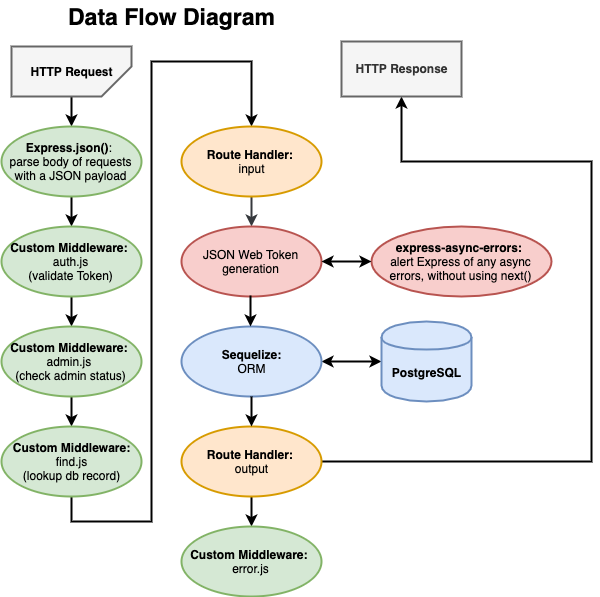

The diagram above was exported from draw.io. Its source (the exported page's mxGraphModel, read from the mxfile embedded in the PNG):
<mxGraphModel dx="946" dy="591" grid="1" gridSize="10" guides="1" tooltips="1" connect="1" arrows="1" fold="1" page="1" pageScale="1" pageWidth="850" pageHeight="1100" math="0" shadow="0">
  <root>
    <mxCell id="0" />
    <mxCell id="1" parent="0" />
    <mxCell id="x2z8N79oiT7r0Ko8T4u3-1" style="edgeStyle=orthogonalEdgeStyle;rounded=0;html=1;exitX=0.5;exitY=1;jettySize=auto;orthogonalLoop=1;strokeWidth=2;" parent="1" edge="1">
      <mxGeometry relative="1" as="geometry">
        <mxPoint x="210" y="245" as="targetPoint" />
        <mxPoint x="210" y="205" as="sourcePoint" />
      </mxGeometry>
    </mxCell>
    <mxCell id="x2z8N79oiT7r0Ko8T4u3-3" style="edgeStyle=orthogonalEdgeStyle;rounded=0;html=1;entryX=0.5;entryY=0;jettySize=auto;orthogonalLoop=1;strokeWidth=2;fillColor=#ffcc99;strokeColor=#36393d;fontColor=#000000;exitX=0.5;exitY=1;exitDx=0;exitDy=0;entryDx=0;entryDy=0;" parent="1" source="x2z8N79oiT7r0Ko8T4u3-43" target="x2z8N79oiT7r0Ko8T4u3-45" edge="1">
      <mxGeometry relative="1" as="geometry">
        <mxPoint x="390" y="295" as="targetPoint" />
        <mxPoint x="350" y="295" as="sourcePoint" />
      </mxGeometry>
    </mxCell>
    <mxCell id="x2z8N79oiT7r0Ko8T4u3-5" style="edgeStyle=orthogonalEdgeStyle;rounded=0;html=1;entryX=0.5;entryY=0;jettySize=auto;orthogonalLoop=1;strokeWidth=2;" parent="1" edge="1">
      <mxGeometry relative="1" as="geometry">
        <mxPoint x="210" y="445" as="targetPoint" />
        <mxPoint x="210" y="405" as="sourcePoint" />
      </mxGeometry>
    </mxCell>
    <mxCell id="x2z8N79oiT7r0Ko8T4u3-7" style="edgeStyle=orthogonalEdgeStyle;rounded=0;html=1;exitX=0.5;exitY=1;jettySize=auto;orthogonalLoop=1;strokeWidth=2;" parent="1" edge="1">
      <mxGeometry relative="1" as="geometry">
        <mxPoint x="210" y="345" as="targetPoint" />
        <mxPoint x="210" y="315" as="sourcePoint" />
      </mxGeometry>
    </mxCell>
    <mxCell id="x2z8N79oiT7r0Ko8T4u3-9" style="edgeStyle=orthogonalEdgeStyle;rounded=0;html=1;exitX=0.5;exitY=1;entryX=0.5;entryY=0;jettySize=auto;orthogonalLoop=1;strokeWidth=2;exitDx=0;exitDy=0;entryDx=0;entryDy=0;" parent="1" source="x2z8N79oiT7r0Ko8T4u3-34" target="x2z8N79oiT7r0Ko8T4u3-43" edge="1">
      <mxGeometry relative="1" as="geometry">
        <Array as="points">
          <mxPoint x="210" y="540" />
          <mxPoint x="290" y="540" />
          <mxPoint x="290" y="80" />
          <mxPoint x="390" y="80" />
        </Array>
        <mxPoint x="210" y="495" as="sourcePoint" />
        <mxPoint x="370" y="155" as="targetPoint" />
      </mxGeometry>
    </mxCell>
    <mxCell id="x2z8N79oiT7r0Ko8T4u3-10" style="edgeStyle=orthogonalEdgeStyle;rounded=0;html=1;exitX=1;exitY=0.5;jettySize=auto;orthogonalLoop=1;strokeWidth=2;exitDx=0;exitDy=0;startArrow=classic;startFill=1;entryX=0;entryY=0.5;entryDx=0;entryDy=0;" parent="1" source="x2z8N79oiT7r0Ko8T4u3-44" target="x2z8N79oiT7r0Ko8T4u3-41" edge="1">
      <mxGeometry relative="1" as="geometry">
        <mxPoint x="450" y="395" as="sourcePoint" />
        <mxPoint x="530" y="409" as="targetPoint" />
      </mxGeometry>
    </mxCell>
    <mxCell id="x2z8N79oiT7r0Ko8T4u3-18" style="edgeStyle=orthogonalEdgeStyle;rounded=0;html=1;exitX=0.5;exitY=1;entryX=0.5;entryY=0;jettySize=auto;orthogonalLoop=1;strokeWidth=2;" parent="1" edge="1">
      <mxGeometry relative="1" as="geometry">
        <mxPoint x="390" y="500" as="sourcePoint" />
        <mxPoint x="390" y="545" as="targetPoint" />
      </mxGeometry>
    </mxCell>
    <mxCell id="x2z8N79oiT7r0Ko8T4u3-19" style="edgeStyle=orthogonalEdgeStyle;rounded=0;html=1;exitX=1;exitY=0.5;jettySize=auto;orthogonalLoop=1;entryX=0.5;entryY=1;strokeWidth=2;exitDx=0;exitDy=0;entryDx=0;entryDy=0;" parent="1" source="x2z8N79oiT7r0Ko8T4u3-42" target="x2z8N79oiT7r0Ko8T4u3-36" edge="1">
      <mxGeometry relative="1" as="geometry">
        <mxPoint x="540" y="145" as="targetPoint" />
        <Array as="points">
          <mxPoint x="730" y="480" />
          <mxPoint x="730" y="180" />
          <mxPoint x="540" y="180" />
        </Array>
        <mxPoint x="430" y="620" as="sourcePoint" />
      </mxGeometry>
    </mxCell>
    <mxCell id="x2z8N79oiT7r0Ko8T4u3-23" style="edgeStyle=orthogonalEdgeStyle;rounded=0;html=1;exitX=0.5;exitY=1;entryX=0.5;entryY=0;jettySize=auto;orthogonalLoop=1;strokeWidth=2;" parent="1" edge="1">
      <mxGeometry relative="1" as="geometry">
        <mxPoint x="210" y="115" as="sourcePoint" />
        <mxPoint x="210" y="145" as="targetPoint" />
      </mxGeometry>
    </mxCell>
    <mxCell id="x2z8N79oiT7r0Ko8T4u3-26" value="Data Flow Diagram" style="text;html=1;resizable=0;points=[];autosize=1;align=left;verticalAlign=top;spacingTop=-4;fontStyle=1;fontSize=23;strokeWidth=2;" parent="1" vertex="1">
      <mxGeometry x="205" y="20" width="220" height="30" as="geometry" />
    </mxCell>
    <mxCell id="x2z8N79oiT7r0Ko8T4u3-29" value="&lt;b style=&quot;white-space: normal&quot;&gt;Express.json()&lt;/b&gt;&lt;span style=&quot;white-space: normal&quot;&gt;:&amp;nbsp;&lt;/span&gt;&lt;br style=&quot;white-space: normal&quot;&gt;&lt;span id=&quot;docs-internal-guid-6ae7fdcf-7fff-d345-1975-328f2b8d3fc3&quot; style=&quot;white-space: normal&quot;&gt;parse body of requests with a JSON payload&lt;/span&gt;" style="ellipse;whiteSpace=wrap;html=1;strokeWidth=2;fillColor=#d5e8d4;strokeColor=#82b366;" parent="1" vertex="1">
      <mxGeometry x="140" y="145" width="140" height="70" as="geometry" />
    </mxCell>
    <mxCell id="x2z8N79oiT7r0Ko8T4u3-32" value="&lt;b&gt;Custom Middleware:&amp;nbsp;&lt;br&gt;&lt;/b&gt;auth.js&lt;br&gt;(validate Token)" style="ellipse;whiteSpace=wrap;html=1;strokeWidth=2;fillColor=#d5e8d4;strokeColor=#82b366;" parent="1" vertex="1">
      <mxGeometry x="140" y="245" width="140" height="70" as="geometry" />
    </mxCell>
    <mxCell id="x2z8N79oiT7r0Ko8T4u3-33" value="&lt;b&gt;Custom Middleware:&lt;/b&gt;&amp;nbsp;&lt;br&gt;admin.js&amp;nbsp;&lt;br&gt;(check admin status)" style="ellipse;whiteSpace=wrap;html=1;strokeWidth=2;fillColor=#d5e8d4;strokeColor=#82b366;" parent="1" vertex="1">
      <mxGeometry x="140" y="345" width="140" height="70" as="geometry" />
    </mxCell>
    <mxCell id="x2z8N79oiT7r0Ko8T4u3-34" value="&lt;b&gt;Custom Middleware:&lt;/b&gt;&lt;br&gt;find.js&lt;br&gt;(lookup db record)" style="ellipse;whiteSpace=wrap;html=1;strokeWidth=2;fillColor=#d5e8d4;strokeColor=#82b366;" parent="1" vertex="1">
      <mxGeometry x="140" y="445" width="140" height="70" as="geometry" />
    </mxCell>
    <mxCell id="x2z8N79oiT7r0Ko8T4u3-35" value="&lt;b&gt;Custom Middleware:&lt;/b&gt;&amp;nbsp;&lt;br&gt;error.js" style="ellipse;whiteSpace=wrap;html=1;strokeWidth=2;fillColor=#d5e8d4;strokeColor=#82b366;" parent="1" vertex="1">
      <mxGeometry x="320" y="545" width="140" height="70" as="geometry" />
    </mxCell>
    <mxCell id="x2z8N79oiT7r0Ko8T4u3-36" value="&lt;b style=&quot;white-space: normal&quot;&gt;HTTP Response&lt;/b&gt;" style="rounded=0;whiteSpace=wrap;html=1;strokeWidth=2;fillColor=#f5f5f5;strokeColor=#666666;fontColor=#333333;" parent="1" vertex="1">
      <mxGeometry x="480" y="60" width="120" height="55" as="geometry" />
    </mxCell>
    <mxCell id="x2z8N79oiT7r0Ko8T4u3-39" value="&lt;b style=&quot;color: rgb(0 , 0 , 0)&quot;&gt;HTTP Request&lt;/b&gt;" style="shape=card;whiteSpace=wrap;html=1;strokeWidth=2;direction=north;flipV=0;flipH=1;fillColor=#f5f5f5;strokeColor=#666666;fontColor=#333333;" parent="1" vertex="1">
      <mxGeometry x="150" y="65" width="120" height="50" as="geometry" />
    </mxCell>
    <mxCell id="x2z8N79oiT7r0Ko8T4u3-41" value="&lt;b style=&quot;white-space: normal&quot;&gt;PostgreSQL&lt;/b&gt;" style="shape=cylinder;whiteSpace=wrap;html=1;boundedLbl=1;backgroundOutline=1;strokeWidth=2;fillColor=#dae8fc;strokeColor=#6c8ebf;" parent="1" vertex="1">
      <mxGeometry x="520" y="340" width="90" height="80" as="geometry" />
    </mxCell>
    <mxCell id="x2z8N79oiT7r0Ko8T4u3-42" value="&lt;b&gt;Route Handler:&lt;/b&gt;&amp;nbsp;&lt;br&gt;output" style="ellipse;whiteSpace=wrap;html=1;strokeWidth=2;fillColor=#ffe6cc;strokeColor=#d79b00;" parent="1" vertex="1">
      <mxGeometry x="320" y="445" width="140" height="70" as="geometry" />
    </mxCell>
    <mxCell id="x2z8N79oiT7r0Ko8T4u3-43" value="&lt;b&gt;Route Handler:&lt;/b&gt;&amp;nbsp;&lt;br&gt;input" style="ellipse;whiteSpace=wrap;html=1;strokeWidth=2;fillColor=#ffe6cc;strokeColor=#d79b00;" parent="1" vertex="1">
      <mxGeometry x="320" y="145" width="140" height="70" as="geometry" />
    </mxCell>
    <mxCell id="x2z8N79oiT7r0Ko8T4u3-44" value="&lt;b&gt;Sequelize:&lt;/b&gt;&lt;br&gt;ORM" style="ellipse;whiteSpace=wrap;html=1;strokeWidth=2;fillColor=#dae8fc;strokeColor=#6c8ebf;" parent="1" vertex="1">
      <mxGeometry x="320" y="345" width="140" height="70" as="geometry" />
    </mxCell>
    <mxCell id="x2z8N79oiT7r0Ko8T4u3-45" value="JSON Web Token generation" style="ellipse;whiteSpace=wrap;html=1;strokeWidth=2;fillColor=#f8cecc;strokeColor=#b85450;" parent="1" vertex="1">
      <mxGeometry x="320" y="245" width="140" height="70" as="geometry" />
    </mxCell>
    <mxCell id="x2z8N79oiT7r0Ko8T4u3-46" value="&lt;b&gt;express-async-errors:&amp;nbsp;&lt;br&gt;&lt;/b&gt;alert Express of any async errors, without using next()" style="ellipse;whiteSpace=wrap;html=1;strokeWidth=2;fillColor=#f8cecc;strokeColor=#b85450;" parent="1" vertex="1">
      <mxGeometry x="510" y="245" width="180" height="70" as="geometry" />
    </mxCell>
    <mxCell id="x2z8N79oiT7r0Ko8T4u3-51" style="edgeStyle=orthogonalEdgeStyle;rounded=0;html=1;exitX=1;exitY=0.5;jettySize=auto;orthogonalLoop=1;strokeWidth=2;exitDx=0;exitDy=0;startArrow=classic;startFill=1;entryX=0;entryY=0.5;entryDx=0;entryDy=0;" parent="1" source="x2z8N79oiT7r0Ko8T4u3-45" target="x2z8N79oiT7r0Ko8T4u3-46" edge="1">
      <mxGeometry relative="1" as="geometry">
        <mxPoint x="460" y="294.5" as="sourcePoint" />
        <mxPoint x="520" y="294.5" as="targetPoint" />
      </mxGeometry>
    </mxCell>
    <mxCell id="x2z8N79oiT7r0Ko8T4u3-53" style="edgeStyle=orthogonalEdgeStyle;rounded=0;html=1;exitX=0.5;exitY=1;jettySize=auto;orthogonalLoop=1;strokeWidth=2;exitDx=0;exitDy=0;entryX=0.5;entryY=0;entryDx=0;entryDy=0;" parent="1" source="x2z8N79oiT7r0Ko8T4u3-44" target="x2z8N79oiT7r0Ko8T4u3-42" edge="1">
      <mxGeometry relative="1" as="geometry">
        <mxPoint x="390" y="445" as="sourcePoint" />
        <mxPoint x="390" y="440" as="targetPoint" />
      </mxGeometry>
    </mxCell>
    <mxCell id="x2z8N79oiT7r0Ko8T4u3-54" style="edgeStyle=orthogonalEdgeStyle;rounded=0;html=1;jettySize=auto;orthogonalLoop=1;strokeWidth=2;exitX=0.5;exitY=1;exitDx=0;exitDy=0;" parent="1" source="x2z8N79oiT7r0Ko8T4u3-45" edge="1">
      <mxGeometry relative="1" as="geometry">
        <mxPoint x="389" y="320" as="sourcePoint" />
        <mxPoint x="389" y="345" as="targetPoint" />
      </mxGeometry>
    </mxCell>
  </root>
</mxGraphModel>